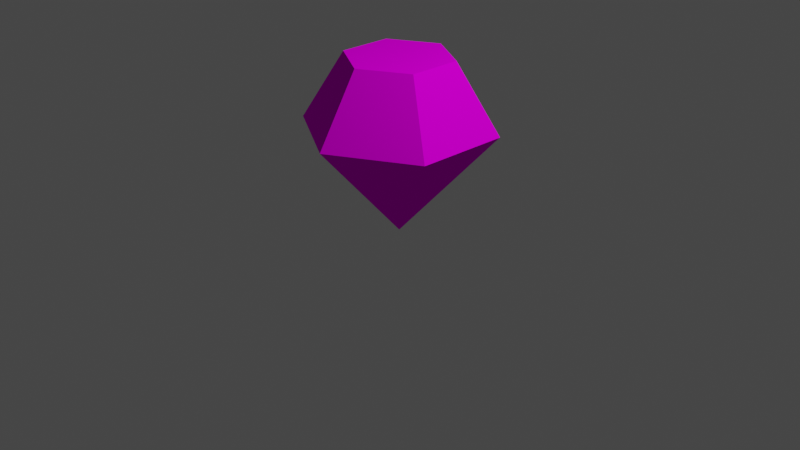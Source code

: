 # Source: diamante.blend  (saved by Blender 3.6.11; exported with 4.5.12 LTS)
import bpy
from mathutils import Matrix  # noqa: F401  (used for matrix-valued properties, if any)

bpy.ops.wm.read_factory_settings(use_empty=True)
scene = bpy.context.scene
scene.name = 'Scene'

# ---- collections
col_collection = bpy.data.collections.new('Collection'); scene.collection.children.link(col_collection)

# ---- images (referenced by path relative to the original .blend; pixels are not part of the script)
import os
ASSET_DIR = os.environ.get("B2B_ASSET_DIR", "")  # directory of the original .blend (textures are referenced by path, not embedded)
HERE = os.path.dirname(os.path.abspath(__file__))  # packed textures are extracted next to this script under _unpacked/

def load_image(name, relpath, width, height, colorspace="sRGB"):
    """Load a texture the original file referenced (path relative to the .blend, or extracted next to this script)."""
    p = next((c for c in (os.path.join(HERE, relpath), os.path.join(ASSET_DIR, relpath)) if relpath and os.path.exists(c)), "")
    if p:
        img = bpy.data.images.load(p, check_existing=True)
        img.name = name
    else:  # same state as the original file: an image datablock whose file is absent (Cycles renders it pink)
        img = bpy.data.images.new(name, width, height)
        img.source = "FILE"
        img.filepath = "//" + (relpath or name)
    img.colorspace_settings.name = colorspace
    return img
img_cristal_reliquias_png = load_image('Cristal_reliquias.png', 'Cristal_reliquias.png', 1024, 1024, 'sRGB')
img_materialdiamante = load_image('MaterialDiamante', 'MaterialDiamante.png', 1024, 1024, 'sRGB')

# ---- materials (node trees are filled in below, after node groups)
mat_material_002 = bpy.data.materials.new('Material.002')

# ---- material node trees
mat_material_002.use_nodes = True; mat_material_002.node_tree.nodes.clear()
_N = mat_material_002.node_tree.nodes; _L = mat_material_002.node_tree.links
n0 = _N.new('ShaderNodeOutputMaterial'); n0.name = 'Material'; n0.location = (300, 300)
n1 = _N.new('ShaderNodeBsdfDiffuse'); n1.name = 'BSDF Difuso'; n1.location = (60, 298)
n2 = _N.new('ShaderNodeTexImage'); n2.name = 'Imagen'; n2.location = (-249, 244)
n2.image = img_cristal_reliquias_png
n2.projection = 'SPHERE'
n3 = _N.new('ShaderNodeMapping'); n3.name = 'Mapeo'; n3.location = (-473, 220)
n4 = _N.new('ShaderNodeTexCoord'); n4.name = 'Coordenadas de texturizado'; n4.location = (-728, 121)
n5 = _N.new('ShaderNodeTexImage'); n5.name = 'Imagen.001'; n5.location = (45, 83)
n5.image = img_materialdiamante
_L.new(n1.outputs[0], n0.inputs[0])
_L.new(n2.outputs[0], n1.inputs[0])
_L.new(n3.outputs[0], n2.inputs[0])
_L.new(n4.outputs[0], n3.inputs[0])
n0.is_active_output = True

# ---- world
world_world = bpy.data.worlds.new('World'); scene.world = world_world
world_world.use_nodes = True; world_world.node_tree.nodes.clear()
_N = world_world.node_tree.nodes; _L = world_world.node_tree.links
n0 = _N.new('ShaderNodeOutputWorld'); n0.name = 'World Output'; n0.location = (300, 300)
n1 = _N.new('ShaderNodeBackground'); n1.name = 'Background'; n1.location = (10, 300)
n1.inputs[0].default_value = (0.05088, 0.05088, 0.05088, 1.0)
_L.new(n1.outputs[0], n0.inputs[0])
n0.is_active_output = True
world_world.color = (0.05088, 0.05088, 0.05088)
world_world.use_sun_shadow = False
world_world.sun_shadow_jitter_overblur = 0.0

# ---- cameras
cam_camera = bpy.data.cameras.new('Camera')
cam_camera.clip_end = 100.0
cam_camera.ortho_scale = 7.314

# ---- lights
light_light = bpy.data.lights.new('Light', 'POINT')
light_light.transmission_factor = 0.0
light_light.energy = 1000.0
light_light.shadow_soft_size = 0.1
light_light.shadow_maximum_resolution = 0.006
light_light.use_absolute_resolution = True

# ---- meshes
me_cono = bpy.data.meshes.new('Cono')
me_cono.from_pydata([(0.0, 1.0, -1.0), (0.866, 0.5, -1.0), (0.866, -0.5, -1.0), (0.0, -1.0, -1.0), (-0.866, -0.5, -1.0), (-0.866, 0.5, -1.0), (0.0, -7.661e-08, 0.1237), (0.0, 0.559, -1.715), (0.4841, 0.2795, -1.715), (0.4841, -0.2795, -1.715), (0.0, -0.559, -1.715), (-0.4841, -0.2795, -1.715), (-0.4841, 0.2795, -1.715)], [], [(0, 6, 1), (1, 6, 2), (2, 6, 3), (3, 6, 4), (4, 5, 12, 11), (4, 6, 5), (5, 6, 0), (7, 8, 9, 10, 11, 12), (3, 4, 11, 10), (2, 3, 10, 9), (1, 2, 9, 8), (5, 0, 7, 12), (0, 1, 8, 7)])
_uv = me_cono.uv_layers.new(name='MapaUV')
_uv.uv.foreach_set('vector', [0.5633, 5.309e-08, 0.9871, 0.03652, 0.5504, 0.2309, 0.5504, 0.2309, 0.9871, 0.03652, 0.7688, 0.4617, 0.7688, 0.4617, 0.9871, 0.03652, 1.0, 0.4617, 0.5633, 0.4617, 0.9871, 0.4983, 0.5504, 0.6926, 0.5504, 0.1589, 0.5504, 0.4767, 0.429, 0.4066, 0.429, 0.229, 0.5504, 0.6926, 0.9871, 0.4983, 0.7688, 0.9235, 0.7688, 0.9235, 0.9871, 0.4983, 1.0, 0.9235, 0.2752, 0.4954, 0.1214, 0.4066, 0.1214, 0.229, 0.2752, 0.1401, 0.429, 0.229, 0.429, 0.4066, 0.2752, 0.0, 0.5504, 0.1589, 0.429, 0.229, 0.2752, 0.1401, 0.0, 0.1589, 0.2752, 0.0, 0.2752, 0.1401, 0.1214, 0.229, 0.0, 0.4767, 0.0, 0.1589, 0.1214, 0.229, 0.1214, 0.4066, 0.5504, 0.4767, 0.2752, 0.6356, 0.2752, 0.4954, 0.429, 0.4066, 0.2752, 0.6356, 0.0, 0.4767, 0.1214, 0.4066, 0.2752, 0.4954])
me_cono.materials.append(mat_material_002)
me_cono.update()

# ---- objects
ob_light = bpy.data.objects.new('Light', light_light)
ob_camera = bpy.data.objects.new('Camera', cam_camera)
ob_cono = bpy.data.objects.new('Cono', me_cono)

# ---- transforms, parenting, visibility, modifiers, constraints
ob_light.location = (4.076, 1.005, 5.904)
ob_light.rotation_euler = (0.6503, 0.05522, 1.866)
ob_light.lock_rotations_4d = False
ob_light.empty_display_type = 'ARROWS'
ob_light.color = (0.0, 0.0, 0.0, 0.0)
ob_light.lineart.crease_threshold = 0.0
ob_camera.location = (7.359, -6.926, 4.958)
ob_camera.rotation_euler = (1.109, 0.0, 0.8149)
ob_camera.lock_rotations_4d = False
ob_camera.empty_display_type = 'ARROWS'
ob_camera.color = (0.0, 0.0, 0.0, 0.0)
ob_camera.display_type = 'WIRE'
ob_camera.lineart.crease_threshold = 0.0
ob_cono.location = (0.0, 0.0, 0.0)
ob_cono.rotation_euler = (3.142, 0.0, 0.0)

# ---- collection membership
col_collection.objects.link(ob_light)
col_collection.objects.link(ob_camera)
col_collection.objects.link(ob_cono)

# ---- scene / render settings (as saved in the file)
scene.camera = ob_camera
scene.frame_start = 1; scene.frame_end = 250; scene.frame_set(1)
scene.render.engine = 'CYCLES'
scene.cycles.sampling_pattern = 'TABULATED_SOBOL'
scene.cycles.bake_type = 'DIFFUSE'
scene.view_settings.view_transform = 'Filmic'
bpy.context.view_layer.update()
